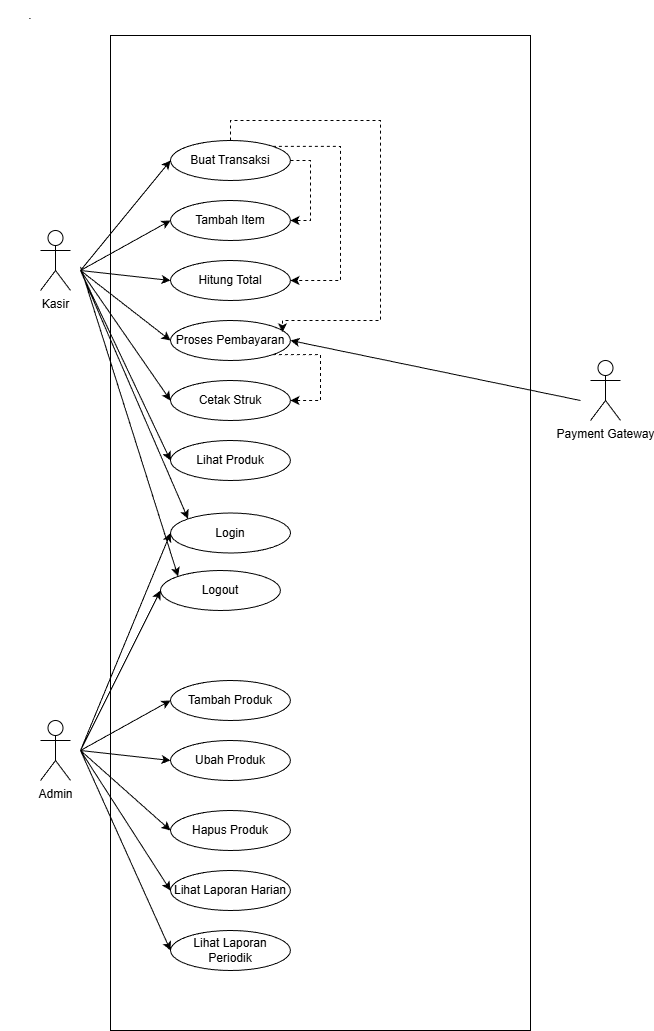

The diagram above was exported from draw.io. Its source (the exported page's mxGraphModel, read from the mxfile embedded in the PNG):
<mxGraphModel dx="1298" dy="551" grid="1" gridSize="10" guides="1" tooltips="1" connect="1" arrows="1" fold="1" page="1" pageScale="1" pageWidth="850" pageHeight="1100" math="0" shadow="0">
  <root>
    <mxCell id="0" />
    <mxCell id="1" parent="0" />
    <mxCell id="GWcgqThh8RI1ZMkUGO6--1" parent="1" style="rounded=0;whiteSpace=wrap;html=1;" value="" vertex="1">
      <mxGeometry height="995" width="420" x="150" y="75" as="geometry" />
    </mxCell>
    <mxCell id="GWcgqThh8RI1ZMkUGO6--2" parent="1" style="shape=umlActor;verticalLabelPosition=bottom;verticalAlign=top;html=1;outlineConnect=0;" value="Kasir" vertex="1">
      <mxGeometry height="60" width="30" x="80" y="270" as="geometry" />
    </mxCell>
    <mxCell id="GWcgqThh8RI1ZMkUGO6--3" parent="1" style="shape=umlActor;verticalLabelPosition=bottom;verticalAlign=top;html=1;outlineConnect=0;" value="Admin" vertex="1">
      <mxGeometry height="60" width="30" x="80" y="760" as="geometry" />
    </mxCell>
    <mxCell id="GWcgqThh8RI1ZMkUGO6--4" parent="1" style="shape=umlActor;verticalLabelPosition=bottom;verticalAlign=top;html=1;outlineConnect=0;" value="Payment Gateway" vertex="1">
      <mxGeometry height="60" width="30" x="630" y="400" as="geometry" />
    </mxCell>
    <mxCell id="GWcgqThh8RI1ZMkUGO6--5" parent="1" style="ellipse;whiteSpace=wrap;html=1;" value="Tambah Produk" vertex="1">
      <mxGeometry height="40" width="120" x="210" y="720" as="geometry" />
    </mxCell>
    <mxCell id="GWcgqThh8RI1ZMkUGO6--6" parent="1" style="ellipse;whiteSpace=wrap;html=1;" value="Ubah Produk" vertex="1">
      <mxGeometry height="40" width="120" x="210" y="780" as="geometry" />
    </mxCell>
    <mxCell id="GWcgqThh8RI1ZMkUGO6--7" parent="1" style="ellipse;whiteSpace=wrap;html=1;" value="Hapus Produk" vertex="1">
      <mxGeometry height="40" width="120" x="210" y="850" as="geometry" />
    </mxCell>
    <mxCell id="GWcgqThh8RI1ZMkUGO6--8" parent="1" style="ellipse;whiteSpace=wrap;html=1;" value="Lihat Produk" vertex="1">
      <mxGeometry height="40" width="120" x="210" y="480" as="geometry" />
    </mxCell>
    <mxCell id="GWcgqThh8RI1ZMkUGO6--9" edge="1" parent="1" source="GWcgqThh8RI1ZMkUGO6--11" style="edgeStyle=orthogonalEdgeStyle;rounded=0;orthogonalLoop=1;jettySize=auto;html=1;exitX=1;exitY=0.5;exitDx=0;exitDy=0;entryX=1;entryY=0.5;entryDx=0;entryDy=0;dashed=1;" target="GWcgqThh8RI1ZMkUGO6--12">
      <mxGeometry relative="1" as="geometry" />
    </mxCell>
    <mxCell id="GWcgqThh8RI1ZMkUGO6--10" edge="1" parent="1" source="GWcgqThh8RI1ZMkUGO6--11" style="edgeStyle=orthogonalEdgeStyle;rounded=0;orthogonalLoop=1;jettySize=auto;html=1;exitX=1;exitY=0;exitDx=0;exitDy=0;entryX=1;entryY=0.5;entryDx=0;entryDy=0;dashed=1;" target="GWcgqThh8RI1ZMkUGO6--13">
      <mxGeometry relative="1" as="geometry">
        <Array as="points">
          <mxPoint x="380" y="186" />
          <mxPoint x="380" y="320" />
        </Array>
      </mxGeometry>
    </mxCell>
    <mxCell id="GWcgqThh8RI1ZMkUGO6--11" parent="1" style="ellipse;whiteSpace=wrap;html=1;" value="Buat Transaksi" vertex="1">
      <mxGeometry height="40" width="120" x="210" y="180" as="geometry" />
    </mxCell>
    <mxCell id="GWcgqThh8RI1ZMkUGO6--12" parent="1" style="ellipse;whiteSpace=wrap;html=1;" value="Tambah Item" vertex="1">
      <mxGeometry height="40" width="120" x="210" y="240" as="geometry" />
    </mxCell>
    <mxCell id="GWcgqThh8RI1ZMkUGO6--13" parent="1" style="ellipse;whiteSpace=wrap;html=1;" value="Hitung Total" vertex="1">
      <mxGeometry height="40" width="120" x="210" y="300" as="geometry" />
    </mxCell>
    <mxCell id="GWcgqThh8RI1ZMkUGO6--14" edge="1" parent="1" source="GWcgqThh8RI1ZMkUGO6--15" style="edgeStyle=orthogonalEdgeStyle;rounded=0;orthogonalLoop=1;jettySize=auto;html=1;exitX=1;exitY=1;exitDx=0;exitDy=0;entryX=1;entryY=0.5;entryDx=0;entryDy=0;dashed=1;" target="GWcgqThh8RI1ZMkUGO6--16">
      <mxGeometry relative="1" as="geometry">
        <Array as="points">
          <mxPoint x="360" y="394" />
          <mxPoint x="360" y="440" />
        </Array>
      </mxGeometry>
    </mxCell>
    <mxCell id="GWcgqThh8RI1ZMkUGO6--15" parent="1" style="ellipse;whiteSpace=wrap;html=1;" value="Proses Pembayaran" vertex="1">
      <mxGeometry height="40" width="120" x="210" y="360" as="geometry" />
    </mxCell>
    <mxCell id="GWcgqThh8RI1ZMkUGO6--16" parent="1" style="ellipse;whiteSpace=wrap;html=1;" value="Cetak Struk" vertex="1">
      <mxGeometry height="40" width="120" x="210" y="420" as="geometry" />
    </mxCell>
    <mxCell id="GWcgqThh8RI1ZMkUGO6--17" parent="1" style="ellipse;whiteSpace=wrap;html=1;" value="Lihat Laporan Harian" vertex="1">
      <mxGeometry height="40" width="120" x="210" y="910" as="geometry" />
    </mxCell>
    <mxCell id="GWcgqThh8RI1ZMkUGO6--18" parent="1" style="ellipse;whiteSpace=wrap;html=1;" value="Lihat Laporan Periodik" vertex="1">
      <mxGeometry height="40" width="120" x="210" y="970" as="geometry" />
    </mxCell>
    <mxCell id="GWcgqThh8RI1ZMkUGO6--19" parent="1" style="ellipse;whiteSpace=wrap;html=1;" value="Login" vertex="1">
      <mxGeometry height="40" width="120" x="210" y="552.5" as="geometry" />
    </mxCell>
    <mxCell id="GWcgqThh8RI1ZMkUGO6--20" parent="1" style="ellipse;whiteSpace=wrap;html=1;" value="Logout" vertex="1">
      <mxGeometry height="40" width="120" x="200" y="610" as="geometry" />
    </mxCell>
    <mxCell id="GWcgqThh8RI1ZMkUGO6--21" edge="1" parent="1" style="endArrow=classic;html=1;rounded=0;entryX=0;entryY=0.5;entryDx=0;entryDy=0;" target="GWcgqThh8RI1ZMkUGO6--11" value="">
      <mxGeometry height="50" relative="1" width="50" as="geometry">
        <mxPoint x="120" y="310" as="sourcePoint" />
        <mxPoint x="170" y="260" as="targetPoint" />
      </mxGeometry>
    </mxCell>
    <mxCell id="GWcgqThh8RI1ZMkUGO6--22" edge="1" parent="1" style="endArrow=classic;html=1;rounded=0;entryX=0;entryY=0.5;entryDx=0;entryDy=0;" target="GWcgqThh8RI1ZMkUGO6--12" value="">
      <mxGeometry height="50" relative="1" width="50" as="geometry">
        <mxPoint x="120" y="310" as="sourcePoint" />
        <mxPoint x="170" y="370" as="targetPoint" />
      </mxGeometry>
    </mxCell>
    <mxCell id="GWcgqThh8RI1ZMkUGO6--23" edge="1" parent="1" style="endArrow=classic;html=1;rounded=0;entryX=0;entryY=0.5;entryDx=0;entryDy=0;" target="GWcgqThh8RI1ZMkUGO6--13" value="">
      <mxGeometry height="50" relative="1" width="50" as="geometry">
        <mxPoint x="120" y="310" as="sourcePoint" />
        <mxPoint x="140" y="360" as="targetPoint" />
      </mxGeometry>
    </mxCell>
    <mxCell id="GWcgqThh8RI1ZMkUGO6--24" edge="1" parent="1" style="endArrow=classic;html=1;rounded=0;entryX=0;entryY=0.5;entryDx=0;entryDy=0;" target="GWcgqThh8RI1ZMkUGO6--15" value="">
      <mxGeometry height="50" relative="1" width="50" as="geometry">
        <mxPoint x="120" y="310" as="sourcePoint" />
        <mxPoint x="190" y="360" as="targetPoint" />
      </mxGeometry>
    </mxCell>
    <mxCell id="GWcgqThh8RI1ZMkUGO6--25" edge="1" parent="1" style="endArrow=classic;html=1;rounded=0;entryX=0;entryY=0.5;entryDx=0;entryDy=0;" target="GWcgqThh8RI1ZMkUGO6--16" value="">
      <mxGeometry height="50" relative="1" width="50" as="geometry">
        <mxPoint x="120" y="310" as="sourcePoint" />
        <mxPoint x="150" y="420" as="targetPoint" />
      </mxGeometry>
    </mxCell>
    <mxCell id="GWcgqThh8RI1ZMkUGO6--26" edge="1" parent="1" style="endArrow=classic;html=1;rounded=0;entryX=0;entryY=0.5;entryDx=0;entryDy=0;" target="GWcgqThh8RI1ZMkUGO6--8" value="">
      <mxGeometry height="50" relative="1" width="50" as="geometry">
        <mxPoint x="120" y="310" as="sourcePoint" />
        <mxPoint x="150" y="450" as="targetPoint" />
      </mxGeometry>
    </mxCell>
    <mxCell id="GWcgqThh8RI1ZMkUGO6--27" edge="1" parent="1" style="endArrow=classic;html=1;rounded=0;entryX=0;entryY=0;entryDx=0;entryDy=0;" target="GWcgqThh8RI1ZMkUGO6--19" value="">
      <mxGeometry height="50" relative="1" width="50" as="geometry">
        <mxPoint x="120" y="310" as="sourcePoint" />
        <mxPoint x="140" y="510" as="targetPoint" />
      </mxGeometry>
    </mxCell>
    <mxCell id="GWcgqThh8RI1ZMkUGO6--28" edge="1" parent="1" style="endArrow=classic;html=1;rounded=0;entryX=0;entryY=0;entryDx=0;entryDy=0;" target="GWcgqThh8RI1ZMkUGO6--20" value="">
      <mxGeometry height="50" relative="1" width="50" as="geometry">
        <mxPoint x="120" y="306.3392857142858" as="sourcePoint" />
        <mxPoint x="90" y="480" as="targetPoint" />
      </mxGeometry>
    </mxCell>
    <mxCell id="GWcgqThh8RI1ZMkUGO6--29" edge="1" parent="1" style="endArrow=classic;html=1;rounded=0;entryX=0;entryY=0.5;entryDx=0;entryDy=0;" target="GWcgqThh8RI1ZMkUGO6--19" value="">
      <mxGeometry height="50" relative="1" width="50" as="geometry">
        <mxPoint x="120" y="790" as="sourcePoint" />
        <mxPoint x="10" y="740" as="targetPoint" />
      </mxGeometry>
    </mxCell>
    <mxCell id="GWcgqThh8RI1ZMkUGO6--30" edge="1" parent="1" style="endArrow=classic;html=1;rounded=0;entryX=0;entryY=0.5;entryDx=0;entryDy=0;" target="GWcgqThh8RI1ZMkUGO6--20" value="">
      <mxGeometry height="50" relative="1" width="50" as="geometry">
        <mxPoint x="120" y="790" as="sourcePoint" />
        <mxPoint y="820" as="targetPoint" />
      </mxGeometry>
    </mxCell>
    <mxCell id="GWcgqThh8RI1ZMkUGO6--31" edge="1" parent="1" style="endArrow=classic;html=1;rounded=0;entryX=0;entryY=0.5;entryDx=0;entryDy=0;" target="GWcgqThh8RI1ZMkUGO6--5" value="">
      <mxGeometry height="50" relative="1" width="50" as="geometry">
        <mxPoint x="120" y="790" as="sourcePoint" />
        <mxPoint x="120" y="860" as="targetPoint" />
      </mxGeometry>
    </mxCell>
    <mxCell id="GWcgqThh8RI1ZMkUGO6--32" edge="1" parent="1" style="endArrow=classic;html=1;rounded=0;entryX=0;entryY=0.5;entryDx=0;entryDy=0;" target="GWcgqThh8RI1ZMkUGO6--6" value="">
      <mxGeometry height="50" relative="1" width="50" as="geometry">
        <mxPoint x="120" y="790" as="sourcePoint" />
        <mxPoint x="140" y="880" as="targetPoint" />
      </mxGeometry>
    </mxCell>
    <mxCell id="GWcgqThh8RI1ZMkUGO6--33" edge="1" parent="1" style="endArrow=classic;html=1;rounded=0;entryX=0;entryY=0.5;entryDx=0;entryDy=0;" target="GWcgqThh8RI1ZMkUGO6--7" value="">
      <mxGeometry height="50" relative="1" width="50" as="geometry">
        <mxPoint x="120" y="790" as="sourcePoint" />
        <mxPoint x="130" y="880" as="targetPoint" />
      </mxGeometry>
    </mxCell>
    <mxCell id="GWcgqThh8RI1ZMkUGO6--34" edge="1" parent="1" style="endArrow=classic;html=1;rounded=0;entryX=0;entryY=0.5;entryDx=0;entryDy=0;" target="GWcgqThh8RI1ZMkUGO6--17" value="">
      <mxGeometry height="50" relative="1" width="50" as="geometry">
        <mxPoint x="120" y="790" as="sourcePoint" />
        <mxPoint x="120" y="900" as="targetPoint" />
      </mxGeometry>
    </mxCell>
    <mxCell id="GWcgqThh8RI1ZMkUGO6--35" edge="1" parent="1" style="endArrow=classic;html=1;rounded=0;entryX=0;entryY=0.5;entryDx=0;entryDy=0;" target="GWcgqThh8RI1ZMkUGO6--18" value="">
      <mxGeometry height="50" relative="1" width="50" as="geometry">
        <mxPoint x="120" y="790" as="sourcePoint" />
        <mxPoint x="90" y="920" as="targetPoint" />
      </mxGeometry>
    </mxCell>
    <mxCell id="GWcgqThh8RI1ZMkUGO6--36" edge="1" parent="1" style="endArrow=classic;html=1;rounded=0;entryX=1;entryY=0.5;entryDx=0;entryDy=0;" target="GWcgqThh8RI1ZMkUGO6--15" value="">
      <mxGeometry height="50" relative="1" width="50" as="geometry">
        <mxPoint x="620" y="440" as="sourcePoint" />
        <mxPoint x="640" y="450" as="targetPoint" />
      </mxGeometry>
    </mxCell>
    <mxCell id="GWcgqThh8RI1ZMkUGO6--37" edge="1" parent="1" source="GWcgqThh8RI1ZMkUGO6--11" style="edgeStyle=orthogonalEdgeStyle;rounded=0;orthogonalLoop=1;jettySize=auto;html=1;exitX=0.5;exitY=0;exitDx=0;exitDy=0;entryX=0.933;entryY=0.294;entryDx=0;entryDy=0;entryPerimeter=0;dashed=1;" target="GWcgqThh8RI1ZMkUGO6--15">
      <mxGeometry relative="1" as="geometry">
        <Array as="points">
          <mxPoint x="270" y="160" />
          <mxPoint x="420" y="160" />
          <mxPoint x="420" y="360" />
          <mxPoint x="322" y="360" />
        </Array>
      </mxGeometry>
    </mxCell>
    <mxCell id="GWcgqThh8RI1ZMkUGO6--38" parent="1" style="text;html=1;whiteSpace=wrap;strokeColor=none;fillColor=none;align=center;verticalAlign=middle;rounded=0;" value="." vertex="1">
      <mxGeometry height="30" width="60" x="40" y="40" as="geometry" />
    </mxCell>
  </root>
</mxGraphModel>